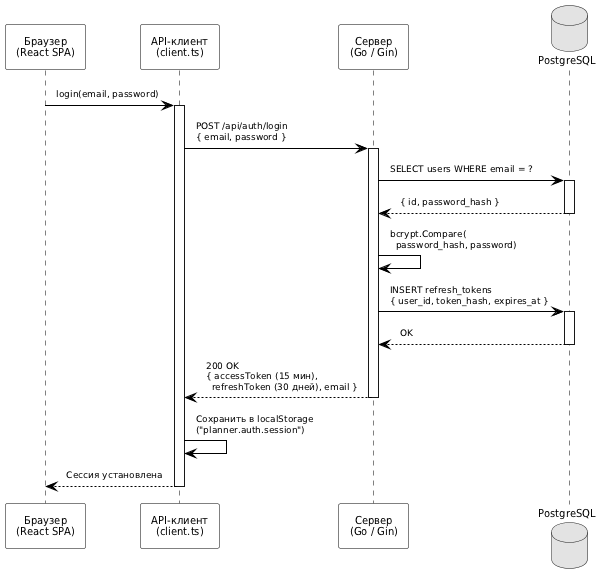

The diagram above was rendered by PlantUML. Its source (embedded in the PNG):
@startuml auth_sequence_login
' Сценарий 1: Вход в систему (JWT-аутентификация)

skinparam monochrome true
skinparam shadowing false
skinparam defaultFontName "DejaVu Sans"
skinparam defaultFontSize 10
skinparam SequenceArrowColor Black
skinparam SequenceParticipantBorderColor Black
skinparam SequenceParticipantBackgroundColor White
skinparam SequenceLifeLineBorderColor Black
skinparam NoteBackgroundColor White
skinparam NoteBorderColor Black
skinparam ArrowFontSize 9
skinparam Padding 4

participant "Браузер\n(React SPA)" as Browser
participant "API-клиент\n(client.ts)" as Client
participant "Сервер\n(Go / Gin)" as Server
database "PostgreSQL" as DB

Browser -> Client : login(email, password)
activate Client

Client -> Server : POST /api/auth/login\n{ email, password }
activate Server

Server -> DB : SELECT users WHERE email = ?
activate DB
DB --> Server : { id, password_hash }
deactivate DB

Server -> Server : bcrypt.Compare(\n  password_hash, password)

Server -> DB : INSERT refresh_tokens\n{ user_id, token_hash, expires_at }
activate DB
DB --> Server : OK
deactivate DB

Server --> Client : 200 OK\n{ accessToken (15 мин),\n  refreshToken (30 дней), email }
deactivate Server

Client -> Client : Сохранить в localStorage\n("planner.auth.session")

Client --> Browser : Сессия установлена
deactivate Client

@enduml